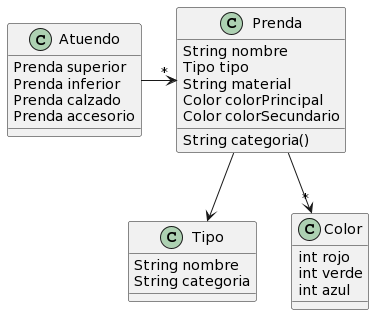

The diagram above was rendered by PlantUML. Its source (embedded in the PNG):
@startuml
class Prenda{
  String nombre
  Tipo tipo
  String material
  Color colorPrincipal
  Color colorSecundario
  
  String categoria()
}

class Tipo{
  String nombre
  String categoria
}

class Color{
  int rojo
  int verde
  int azul
}

class Atuendo{
  Prenda superior
  Prenda inferior
  Prenda calzado
  Prenda accesorio
}

Atuendo -right-> "*" Prenda
Prenda --> Tipo
Prenda --> "*" Color
@enduml